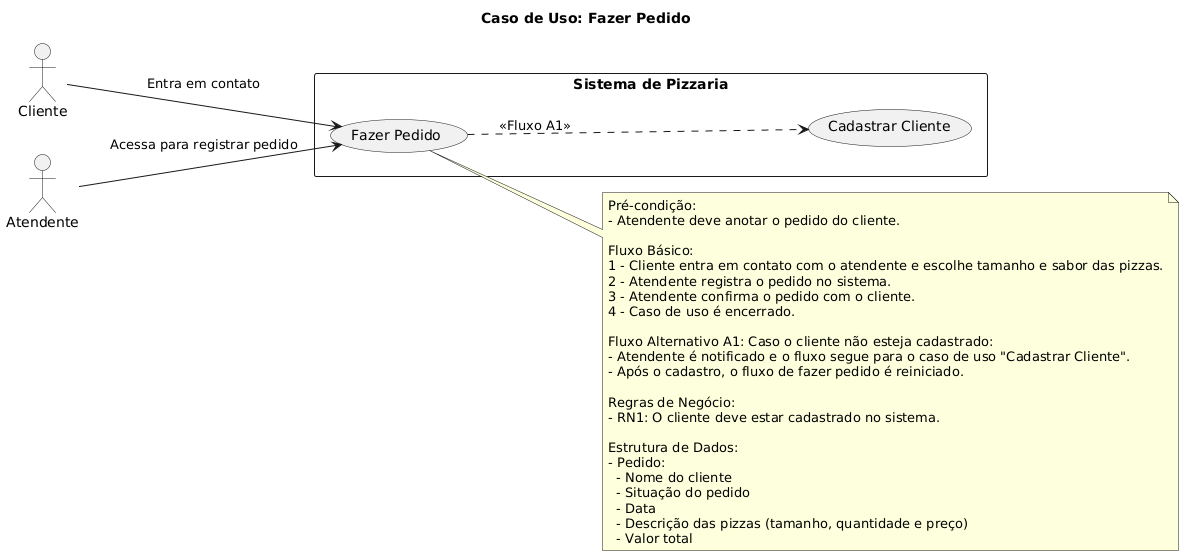

The diagram above was rendered by PlantUML. Its source (embedded in the PNG):
@startuml
left to right direction

title Caso de Uso: Fazer Pedido

actor Cliente
actor Atendente

rectangle "Sistema de Pizzaria" {
    usecase "Fazer Pedido" as UC_FazerPedido
    usecase "Cadastrar Cliente" as UC_CadastrarCliente
}

Cliente --> UC_FazerPedido : "Entra em contato"
Atendente --> UC_FazerPedido : "Acessa para registrar pedido"
UC_FazerPedido ..> UC_CadastrarCliente : <<Fluxo A1>>

note right of UC_FazerPedido
Pré-condição:
- Atendente deve anotar o pedido do cliente.

Fluxo Básico:
1 - Cliente entra em contato com o atendente e escolhe tamanho e sabor das pizzas.
2 - Atendente registra o pedido no sistema.
3 - Atendente confirma o pedido com o cliente.
4 - Caso de uso é encerrado.

Fluxo Alternativo A1: Caso o cliente não esteja cadastrado:
- Atendente é notificado e o fluxo segue para o caso de uso "Cadastrar Cliente".
- Após o cadastro, o fluxo de fazer pedido é reiniciado.

Regras de Negócio:
- RN1: O cliente deve estar cadastrado no sistema.

Estrutura de Dados:
- Pedido:
  - Nome do cliente
  - Situação do pedido
  - Data
  - Descrição das pizzas (tamanho, quantidade e preço)
  - Valor total
end note
@enduml